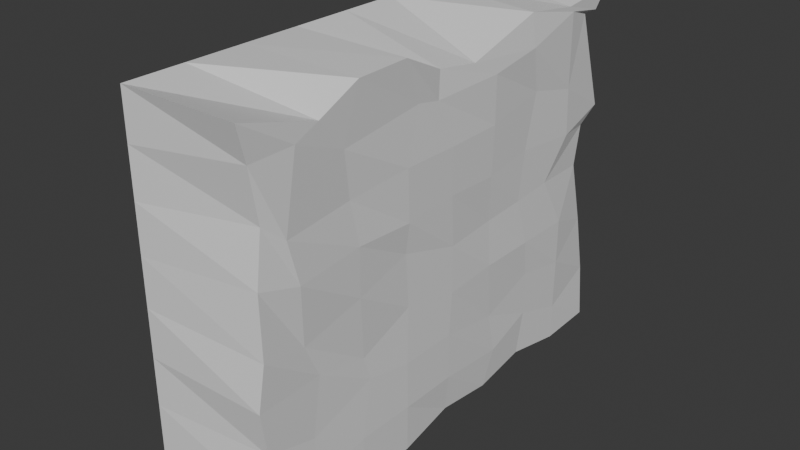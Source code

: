 # Source: bumpywall1.blend  (saved by Blender 4.2.66; exported with 4.5.12 LTS)
import bpy
from mathutils import Matrix  # noqa: F401  (used for matrix-valued properties, if any)

bpy.ops.wm.read_factory_settings(use_empty=True)
scene = bpy.context.scene
scene.name = 'Scene'

# ---- collections
col_collection = bpy.data.collections.new('Collection'); scene.collection.children.link(col_collection)

# ---- materials (node trees are filled in below, after node groups)
mat_material = bpy.data.materials.new('Material')
mat_material.alpha_threshold = 0.0
mat_material.use_transparent_shadow = False
mat_material.roughness = 0.5
mat_material.line_color = (0.0, 0.0, 0.0, 1.0)

# ---- material node trees
mat_material.use_nodes = True; mat_material.node_tree.nodes.clear()
_N = mat_material.node_tree.nodes; _L = mat_material.node_tree.links
n0 = _N.new('ShaderNodeOutputMaterial'); n0.name = 'Material Output'; n0.location = (300, 300)
n1 = _N.new('ShaderNodeBsdfPrincipled'); n1.name = 'Principled BSDF'; n1.location = (10, 300)
n1.inputs[3].default_value = 1.45
_L.new(n1.outputs[0], n0.inputs[0])
n0.is_active_output = True

# ---- world
world_world = bpy.data.worlds.new('World'); scene.world = world_world
world_world.use_nodes = True; world_world.node_tree.nodes.clear()
_N = world_world.node_tree.nodes; _L = world_world.node_tree.links
n0 = _N.new('ShaderNodeOutputWorld'); n0.name = 'World Output'; n0.location = (300, 300)
n1 = _N.new('ShaderNodeBackground'); n1.name = 'Background'; n1.location = (10, 300)
n1.inputs[0].default_value = (0.05088, 0.05088, 0.05088, 1.0)
_L.new(n1.outputs[0], n0.inputs[0])
n0.is_active_output = True
world_world.color = (0.05088, 0.05088, 0.05088)
world_world.sun_shadow_jitter_overblur = 0.0

# ---- meshes
me_cube = bpy.data.meshes.new('Cube')
me_cube.from_pydata([(1.008, 0.9821, 0.969), (0.9744, 1.004, -0.977), (0.9999, -1.0, 1.0), (0.9944, -0.9932, -1.004), (-1.0, 1.0, 1.0), (-1.0, 1.0, -1.0), (-1.0, -1.0, 1.0), (-1.0, -1.0, -1.0), (0.9097, 0.9062, 0.2358), (-1.0, -1.0, 0.0), (1.001, -0.9526, -0.04047), (-1.0, 1.0, 0.0), (-1.0, -1.0, 0.5), (0.9137, 0.8699, 0.8523), (0.9205, -0.9139, 0.541), (-1.0, 1.0, 0.5), (0.94, 0.9984, 0.3194), (0.9295, -0.9422, 0.2721), (-1.0, 1.0, 0.25), (-1.0, -1.0, 0.25), (0.9058, 0.9482, -0.3419), (0.9526, -0.9478, -0.5049), (-1.0, 1.0, -0.5), (-1.0, -1.0, -0.5), (0.9204, 0.9979, -0.6748), (0.9686, -0.9635, -0.7558), (-1.0, 1.0, -0.75), (-1.0, -1.0, -0.75), (-1.0, -1.0, 0.75), (0.9767, 0.924, 0.8595), (0.9564, -0.9567, 0.8157), (-1.0, 1.0, 0.75), (-1.0, 0.0, -1.0), (0.9017, -0.0526, 0.8703), (-1.0, 0.0, 1.0), (0.9475, 0.002541, -0.9464), (0.9855, 0.01625, -0.01926), (-1.0, 0.0, 0.0), (1.005, -0.001454, 0.497), (-1.0, 0.0, 0.5), (-1.0, 0.0, 0.25), (0.9968, 0.0003595, 0.2512), (-1.0, 0.0, -0.5), (1.0, 0.0, -0.5), (1.001, -1.025e-05, -0.7506), (-1.0, 0.0, -0.75), (0.9551, -0.07522, 0.7378), (-1.0, 0.0, 0.75), (-1.0, -1.0, -0.25), (0.899, 0.8784, 0.01349), (0.9842, -0.9807, -0.2694), (-1.0, 1.0, -0.25), (-1.0, 0.0, -0.25), (0.9815, 0.0181, -0.2763), (-1.0, 0.5, 1.0), (0.9257, 0.5027, -0.937), (-1.0, 0.5, 0.0), (-1.0, 0.5, 0.5), (-1.0, 0.5, 0.25), (-1.0, 0.5, -0.5), (-1.0, 0.5, -0.75), (-1.0, 0.5, 0.75), (-1.0, 0.5, -1.0), (0.9327, 0.4931, 0.9657), (0.9661, 0.4415, 0.01014), (0.9602, 0.5321, 0.561), (0.9604, 0.475, 0.2741), (0.969, 0.5224, -0.4512), (0.9661, 0.5259, -0.6939), (1.018, 0.4856, 0.7996), (1.0, 0.5, -0.25), (-1.0, 0.5, -0.25), (-1.0, -0.5, -1.0), (0.9998, -0.4889, 0.9877), (1.0, -0.5, 0.0), (0.9418, -0.527, 0.4718), (1.0, -0.5001, 0.2501), (0.9745, -0.449, -0.4548), (1.0, -0.5, -0.75), (0.9667, -0.554, 0.7114), (-1.0, -0.5, 1.0), (1.0, -0.5, -1.0), (-1.0, -0.5, 0.0), (-1.0, -0.5, 0.5), (-1.0, -0.5, 0.25), (-1.0, -0.5, -0.5), (-1.0, -0.5, -0.75), (-1.0, -0.5, 0.75), (-1.0, -0.5, -0.25), (0.9578, -0.4781, -0.3281), (-1.0, -0.75, -1.0), (0.9891, -0.6684, 0.8796), (0.9467, -0.7609, -0.09048), (1.006, -0.8289, 0.4488), (1.024, -0.7838, 0.2232), (0.9637, -0.7365, -0.5731), (0.9777, -0.7288, -0.8092), (1.011, -0.7766, 0.8276), (0.9619, -0.7001, -0.2664), (-1.0, -0.75, 1.0), (0.9839, -0.8421, -0.971), (-1.0, -0.75, 0.0), (-1.0, -0.75, 0.5), (-1.0, -0.75, 0.25), (-1.0, -0.75, -0.5), (-1.0, -0.75, -0.75), (-1.0, -0.75, 0.75), (-1.0, -0.75, -0.25), (-1.0, -0.25, 1.0), (1.0, -0.25, -1.0), (-1.0, -0.25, 0.0), (-1.0, -0.25, 0.5), (-1.0, -0.25, 0.25), (-1.0, -0.25, -0.5), (-1.0, -0.25, -0.75), (-1.0, -0.25, 0.75), (-1.0, -0.25, -0.25), (-1.0, -0.25, -1.0), (1.002, -0.2582, 0.9939), (0.9509, -0.2466, 0.07468), (1.0, -0.25, 0.5), (0.9958, -0.2413, 0.2309), (1.0, -0.25, -0.5), (1.007, -0.2504, -0.7509), (0.9549, -0.1803, 0.7636), (0.9728, -0.2384, -0.2042), (-1.0, 0.25, -1.0), (0.9477, 0.1315, 0.8386), (0.9477, 0.2525, -0.006831), (1.0, 0.25, 0.5), (0.9923, 0.2425, 0.2393), (0.9601, 0.2752, -0.5643), (0.9855, 0.3071, -0.7874), (1.0, 0.2499, 0.75), (1.0, 0.25, -0.25), (-1.0, 0.25, 1.0), (0.9577, 0.2522, -0.9796), (-1.0, 0.25, 0.0), (-1.0, 0.25, 0.5), (-1.0, 0.25, 0.25), (-1.0, 0.25, -0.5), (-1.0, 0.25, -0.75), (-1.0, 0.25, 0.75), (-1.0, 0.25, -0.25), (-1.0, 0.75, 1.0), (0.9923, 0.7484, -0.9814), (-1.0, 0.75, 0.0), (-1.0, 0.75, 0.5), (-1.0, 0.75, 0.25), (-1.0, 0.75, -0.5), (-1.0, 0.75, -0.75), (-1.0, 0.75, 0.75), (-1.0, 0.75, -0.25), (-1.0, 0.75, -1.0), (0.9832, 0.7297, 0.9283), (0.9631, 0.6314, 0.02754), (1.0, 0.75, 0.5), (0.9947, 0.763, 0.2419), (1.0, 0.75, -0.5), (0.9739, 0.757, -0.7901), (0.9817, 0.7557, 0.8955), (1.001, 0.7497, -0.252)], [], [(91, 99, 6, 2), (30, 2, 6, 28), (151, 144, 4, 31), (90, 100, 3, 7), (97, 91, 2, 30), (31, 4, 0, 29), (51, 11, 8, 49), (98, 92, 10, 50), (152, 146, 11, 51), (50, 10, 9, 48), (18, 15, 13, 16), (94, 93, 14, 17), (148, 147, 15, 18), (17, 14, 12, 19), (10, 17, 19, 9), (146, 148, 18, 11), (92, 94, 17, 10), (11, 18, 16, 8), (25, 21, 23, 27), (150, 149, 22, 26), (96, 95, 21, 25), (26, 22, 20, 24), (5, 26, 24, 1), (100, 96, 25, 3), (153, 150, 26, 5), (3, 25, 27, 7), (15, 31, 29, 13), (93, 97, 30, 14), (147, 151, 31, 15), (14, 30, 28, 12), (111, 115, 47, 39), (129, 133, 46, 38), (117, 114, 45, 32), (136, 132, 44, 35), (132, 131, 43, 44), (114, 113, 42, 45), (128, 130, 41, 36), (110, 112, 40, 37), (112, 111, 39, 40), (130, 129, 38, 41), (116, 110, 37, 52), (134, 128, 36, 53), (133, 127, 33, 46), (126, 136, 35, 32), (115, 108, 34, 47), (127, 135, 34, 33), (131, 134, 53, 43), (113, 116, 52, 42), (21, 50, 48, 23), (149, 152, 51, 22), (95, 98, 50, 21), (22, 51, 49, 20), (140, 143, 71, 59), (158, 161, 70, 67), (154, 144, 54, 63), (153, 145, 55, 62), (160, 154, 63, 69), (161, 155, 64, 70), (157, 156, 65, 66), (155, 157, 66, 64), (159, 158, 67, 68), (145, 159, 68, 55), (156, 160, 69, 65), (138, 142, 61, 57), (126, 141, 60, 62), (141, 140, 59, 60), (137, 139, 58, 56), (139, 138, 57, 58), (143, 137, 56, 71), (142, 135, 54, 61), (122, 125, 89, 77), (104, 107, 88, 85), (106, 99, 80, 87), (107, 101, 82, 88), (103, 102, 83, 84), (101, 103, 84, 82), (105, 104, 85, 86), (90, 105, 86, 72), (102, 106, 87, 83), (120, 124, 79, 75), (109, 123, 78, 81), (123, 122, 77, 78), (119, 121, 76, 74), (121, 120, 75, 76), (125, 119, 74, 89), (124, 118, 73, 79), (117, 109, 81, 72), (118, 108, 80, 73), (12, 28, 106, 102), (7, 27, 105, 90), (27, 23, 104, 105), (9, 19, 103, 101), (19, 12, 102, 103), (48, 9, 101, 107), (28, 6, 99, 106), (23, 48, 107, 104), (77, 89, 98, 95), (75, 79, 97, 93), (81, 78, 96, 100), (78, 77, 95, 96), (74, 76, 94, 92), (76, 75, 93, 94), (89, 74, 92, 98), (79, 73, 91, 97), (72, 81, 100, 90), (73, 80, 99, 91), (33, 34, 108, 118), (32, 35, 109, 117), (46, 33, 118, 124), (53, 36, 119, 125), (41, 38, 120, 121), (36, 41, 121, 119), (44, 43, 122, 123), (35, 44, 123, 109), (38, 46, 124, 120), (43, 53, 125, 122), (85, 88, 116, 113), (87, 80, 108, 115), (88, 82, 110, 116), (84, 83, 111, 112), (82, 84, 112, 110), (86, 85, 113, 114), (72, 86, 114, 117), (83, 87, 115, 111), (47, 34, 135, 142), (52, 37, 137, 143), (40, 39, 138, 139), (37, 40, 139, 137), (45, 42, 140, 141), (32, 45, 141, 126), (39, 47, 142, 138), (42, 52, 143, 140), (67, 70, 134, 131), (63, 54, 135, 127), (62, 55, 136, 126), (69, 63, 127, 133), (70, 64, 128, 134), (66, 65, 129, 130), (64, 66, 130, 128), (68, 67, 131, 132), (55, 68, 132, 136), (65, 69, 133, 129), (13, 29, 160, 156), (1, 24, 159, 145), (24, 20, 158, 159), (8, 16, 157, 155), (16, 13, 156, 157), (49, 8, 155, 161), (29, 0, 154, 160), (5, 1, 145, 153), (0, 4, 144, 154), (20, 49, 161, 158), (59, 71, 152, 149), (57, 61, 151, 147), (62, 60, 150, 153), (60, 59, 149, 150), (56, 58, 148, 146), (58, 57, 147, 148), (71, 56, 146, 152), (61, 54, 144, 151)])
_uv = me_cube.uv_layers.new(name='UVMap')
_uv.uv.foreach_set('vector', [0.625, 0.7188, 0.875, 0.7188, 0.875, 0.75, 0.625, 0.75, 0.5938, 0.75, 0.625, 0.75, 0.625, 1.0, 0.5938, 1.0, 0.5938, 0.2188, 0.625, 0.2188, 0.625, 0.25, 0.5938, 0.25, 0.125, 0.7188, 0.375, 0.7188, 0.375, 0.75, 0.125, 0.75, 0.5938, 0.7188, 0.625, 0.7188, 0.625, 0.75, 0.5938, 0.75, 0.5938, 0.25, 0.625, 0.25, 0.625, 0.5, 0.5938, 0.5, 0.4688, 0.25, 0.5, 0.25, 0.5, 0.5, 0.4688, 0.5, 0.4688, 0.7188, 0.5, 0.7188, 0.5, 0.75, 0.4688, 0.75, 0.4688, 0.2188, 0.5, 0.2188, 0.5, 0.25, 0.4688, 0.25, 0.4688, 0.75, 0.5, 0.75, 0.5, 1.0, 0.4688, 1.0, 0.5312, 0.25, 0.5625, 0.25, 0.5625, 0.5, 0.5312, 0.5, 0.5312, 0.7188, 0.5625, 0.7188, 0.5625, 0.75, 0.5312, 0.75, 0.5312, 0.2188, 0.5625, 0.2188, 0.5625, 0.25, 0.5312, 0.25, 0.5312, 0.75, 0.5625, 0.75, 0.5625, 1.0, 0.5312, 1.0, 0.5, 0.75, 0.5312, 0.75, 0.5312, 1.0, 0.5, 1.0, 0.5, 0.2188, 0.5312, 0.2188, 0.5312, 0.25, 0.5, 0.25, 0.5, 0.7188, 0.5312, 0.7188, 0.5312, 0.75, 0.5, 0.75, 0.5, 0.25, 0.5312, 0.25, 0.5312, 0.5, 0.5, 0.5, 0.4062, 0.75, 0.4375, 0.75, 0.4375, 1.0, 0.4062, 1.0, 0.4062, 0.2188, 0.4375, 0.2188, 0.4375, 0.25, 0.4062, 0.25, 0.4062, 0.7188, 0.4375, 0.7188, 0.4375, 0.75, 0.4062, 0.75, 0.4062, 0.25, 0.4375, 0.25, 0.4375, 0.5, 0.4062, 0.5, 0.375, 0.25, 0.4062, 0.25, 0.4062, 0.5, 0.375, 0.5, 0.375, 0.7188, 0.4062, 0.7188, 0.4062, 0.75, 0.375, 0.75, 0.375, 0.2188, 0.4062, 0.2188, 0.4062, 0.25, 0.375, 0.25, 0.375, 0.75, 0.4062, 0.75, 0.4062, 1.0, 0.375, 1.0, 0.5625, 0.25, 0.5938, 0.25, 0.5938, 0.5, 0.5625, 0.5, 0.5625, 0.7188, 0.5938, 0.7188, 0.5938, 0.75, 0.5625, 0.75, 0.5625, 0.2188, 0.5938, 0.2188, 0.5938, 0.25, 0.5625, 0.25, 0.5625, 0.75, 0.5938, 0.75, 0.5938, 1.0, 0.5625, 1.0, 0.5625, 0.09375, 0.5938, 0.09375, 0.5938, 0.125, 0.5625, 0.125, 0.5625, 0.5938, 0.5938, 0.5938, 0.5938, 0.625, 0.5625, 0.625, 0.375, 0.09375, 0.4062, 0.09375, 0.4062, 0.125, 0.375, 0.125, 0.375, 0.5938, 0.4062, 0.5938, 0.4062, 0.625, 0.375, 0.625, 0.4062, 0.5938, 0.4375, 0.5938, 0.4375, 0.625, 0.4062, 0.625, 0.4062, 0.09375, 0.4375, 0.09375, 0.4375, 0.125, 0.4062, 0.125, 0.5, 0.5938, 0.5312, 0.5938, 0.5312, 0.625, 0.5, 0.625, 0.5, 0.09375, 0.5312, 0.09375, 0.5312, 0.125, 0.5, 0.125, 0.5312, 0.09375, 0.5625, 0.09375, 0.5625, 0.125, 0.5312, 0.125, 0.5312, 0.5938, 0.5625, 0.5938, 0.5625, 0.625, 0.5312, 0.625, 0.4688, 0.09375, 0.5, 0.09375, 0.5, 0.125, 0.4688, 0.125, 0.4688, 0.5938, 0.5, 0.5938, 0.5, 0.625, 0.4688, 0.625, 0.5938, 0.5938, 0.625, 0.5938, 0.625, 0.625, 0.5938, 0.625, 0.125, 0.5938, 0.375, 0.5938, 0.375, 0.625, 0.125, 0.625, 0.5938, 0.09375, 0.625, 0.09375, 0.625, 0.125, 0.5938, 0.125, 0.625, 0.5938, 0.875, 0.5938, 0.875, 0.625, 0.625, 0.625, 0.4375, 0.5938, 0.4688, 0.5938, 0.4688, 0.625, 0.4375, 0.625, 0.4375, 0.09375, 0.4688, 0.09375, 0.4688, 0.125, 0.4375, 0.125, 0.4375, 0.75, 0.4688, 0.75, 0.4688, 1.0, 0.4375, 1.0, 0.4375, 0.2188, 0.4688, 0.2188, 0.4688, 0.25, 0.4375, 0.25, 0.4375, 0.7188, 0.4688, 0.7188, 0.4688, 0.75, 0.4375, 0.75, 0.4375, 0.25, 0.4688, 0.25, 0.4688, 0.5, 0.4375, 0.5, 0.4375, 0.1562, 0.4688, 0.1562, 0.4688, 0.1875, 0.4375, 0.1875, 0.4375, 0.5312, 0.4688, 0.5312, 0.4688, 0.5625, 0.4375, 0.5625, 0.625, 0.5312, 0.875, 0.5312, 0.875, 0.5625, 0.625, 0.5625, 0.125, 0.5312, 0.375, 0.5312, 0.375, 0.5625, 0.125, 0.5625, 0.5938, 0.5312, 0.625, 0.5312, 0.625, 0.5625, 0.5938, 0.5625, 0.4688, 0.5312, 0.5, 0.5312, 0.5, 0.5625, 0.4688, 0.5625, 0.5312, 0.5312, 0.5625, 0.5312, 0.5625, 0.5625, 0.5312, 0.5625, 0.5, 0.5312, 0.5312, 0.5312, 0.5312, 0.5625, 0.5, 0.5625, 0.4062, 0.5312, 0.4375, 0.5312, 0.4375, 0.5625, 0.4062, 0.5625, 0.375, 0.5312, 0.4062, 0.5312, 0.4062, 0.5625, 0.375, 0.5625, 0.5625, 0.5312, 0.5938, 0.5312, 0.5938, 0.5625, 0.5625, 0.5625, 0.5625, 0.1562, 0.5938, 0.1562, 0.5938, 0.1875, 0.5625, 0.1875, 0.375, 0.1562, 0.4062, 0.1562, 0.4062, 0.1875, 0.375, 0.1875, 0.4062, 0.1562, 0.4375, 0.1562, 0.4375, 0.1875, 0.4062, 0.1875, 0.5, 0.1562, 0.5312, 0.1562, 0.5312, 0.1875, 0.5, 0.1875, 0.5312, 0.1562, 0.5625, 0.1562, 0.5625, 0.1875, 0.5312, 0.1875, 0.4688, 0.1562, 0.5, 0.1562, 0.5, 0.1875, 0.4688, 0.1875, 0.5938, 0.1562, 0.625, 0.1562, 0.625, 0.1875, 0.5938, 0.1875, 0.4375, 0.6562, 0.4688, 0.6562, 0.4688, 0.6875, 0.4375, 0.6875, 0.4375, 0.03125, 0.4688, 0.03125, 0.4688, 0.0625, 0.4375, 0.0625, 0.5938, 0.03125, 0.625, 0.03125, 0.625, 0.0625, 0.5938, 0.0625, 0.4688, 0.03125, 0.5, 0.03125, 0.5, 0.0625, 0.4688, 0.0625, 0.5312, 0.03125, 0.5625, 0.03125, 0.5625, 0.0625, 0.5312, 0.0625, 0.5, 0.03125, 0.5312, 0.03125, 0.5312, 0.0625, 0.5, 0.0625, 0.4062, 0.03125, 0.4375, 0.03125, 0.4375, 0.0625, 0.4062, 0.0625, 0.375, 0.03125, 0.4062, 0.03125, 0.4062, 0.0625, 0.375, 0.0625, 0.5625, 0.03125, 0.5938, 0.03125, 0.5938, 0.0625, 0.5625, 0.0625, 0.5625, 0.6562, 0.5938, 0.6562, 0.5938, 0.6875, 0.5625, 0.6875, 0.375, 0.6562, 0.4062, 0.6562, 0.4062, 0.6875, 0.375, 0.6875, 0.4062, 0.6562, 0.4375, 0.6562, 0.4375, 0.6875, 0.4062, 0.6875, 0.5, 0.6562, 0.5312, 0.6562, 0.5312, 0.6875, 0.5, 0.6875, 0.5312, 0.6562, 0.5625, 0.6562, 0.5625, 0.6875, 0.5312, 0.6875, 0.4688, 0.6562, 0.5, 0.6562, 0.5, 0.6875, 0.4688, 0.6875, 0.5938, 0.6562, 0.625, 0.6562, 0.625, 0.6875, 0.5938, 0.6875, 0.125, 0.6562, 0.375, 0.6562, 0.375, 0.6875, 0.125, 0.6875, 0.625, 0.6562, 0.875, 0.6562, 0.875, 0.6875, 0.625, 0.6875, 0.5625, 0.0, 0.5938, 0.0, 0.5938, 0.03125, 0.5625, 0.03125, 0.375, 0.0, 0.4062, 0.0, 0.4062, 0.03125, 0.375, 0.03125, 0.4062, 0.0, 0.4375, 0.0, 0.4375, 0.03125, 0.4062, 0.03125, 0.5, 0.0, 0.5312, 0.0, 0.5312, 0.03125, 0.5, 0.03125, 0.5312, 0.0, 0.5625, 0.0, 0.5625, 0.03125, 0.5312, 0.03125, 0.4688, 0.0, 0.5, 0.0, 0.5, 0.03125, 0.4688, 0.03125, 0.5938, 0.0, 0.625, 0.0, 0.625, 0.03125, 0.5938, 0.03125, 0.4375, 0.0, 0.4688, 0.0, 0.4688, 0.03125, 0.4375, 0.03125, 0.4375, 0.6875, 0.4688, 0.6875, 0.4688, 0.7188, 0.4375, 0.7188, 0.5625, 0.6875, 0.5938, 0.6875, 0.5938, 0.7188, 0.5625, 0.7188, 0.375, 0.6875, 0.4062, 0.6875, 0.4062, 0.7188, 0.375, 0.7188, 0.4062, 0.6875, 0.4375, 0.6875, 0.4375, 0.7188, 0.4062, 0.7188, 0.5, 0.6875, 0.5312, 0.6875, 0.5312, 0.7188, 0.5, 0.7188, 0.5312, 0.6875, 0.5625, 0.6875, 0.5625, 0.7188, 0.5312, 0.7188, 0.4688, 0.6875, 0.5, 0.6875, 0.5, 0.7188, 0.4688, 0.7188, 0.5938, 0.6875, 0.625, 0.6875, 0.625, 0.7188, 0.5938, 0.7188, 0.125, 0.6875, 0.375, 0.6875, 0.375, 0.7188, 0.125, 0.7188, 0.625, 0.6875, 0.875, 0.6875, 0.875, 0.7188, 0.625, 0.7188, 0.625, 0.625, 0.875, 0.625, 0.875, 0.6562, 0.625, 0.6562, 0.125, 0.625, 0.375, 0.625, 0.375, 0.6562, 0.125, 0.6562, 0.5938, 0.625, 0.625, 0.625, 0.625, 0.6562, 0.5938, 0.6562, 0.4688, 0.625, 0.5, 0.625, 0.5, 0.6562, 0.4688, 0.6562, 0.5312, 0.625, 0.5625, 0.625, 0.5625, 0.6562, 0.5312, 0.6562, 0.5, 0.625, 0.5312, 0.625, 0.5312, 0.6562, 0.5, 0.6562, 0.4062, 0.625, 0.4375, 0.625, 0.4375, 0.6562, 0.4062, 0.6562, 0.375, 0.625, 0.4062, 0.625, 0.4062, 0.6562, 0.375, 0.6562, 0.5625, 0.625, 0.5938, 0.625, 0.5938, 0.6562, 0.5625, 0.6562, 0.4375, 0.625, 0.4688, 0.625, 0.4688, 0.6562, 0.4375, 0.6562, 0.4375, 0.0625, 0.4688, 0.0625, 0.4688, 0.09375, 0.4375, 0.09375, 0.5938, 0.0625, 0.625, 0.0625, 0.625, 0.09375, 0.5938, 0.09375, 0.4688, 0.0625, 0.5, 0.0625, 0.5, 0.09375, 0.4688, 0.09375, 0.5312, 0.0625, 0.5625, 0.0625, 0.5625, 0.09375, 0.5312, 0.09375, 0.5, 0.0625, 0.5312, 0.0625, 0.5312, 0.09375, 0.5, 0.09375, 0.4062, 0.0625, 0.4375, 0.0625, 0.4375, 0.09375, 0.4062, 0.09375, 0.375, 0.0625, 0.4062, 0.0625, 0.4062, 0.09375, 0.375, 0.09375, 0.5625, 0.0625, 0.5938, 0.0625, 0.5938, 0.09375, 0.5625, 0.09375, 0.5938, 0.125, 0.625, 0.125, 0.625, 0.1562, 0.5938, 0.1562, 0.4688, 0.125, 0.5, 0.125, 0.5, 0.1562, 0.4688, 0.1562, 0.5312, 0.125, 0.5625, 0.125, 0.5625, 0.1562, 0.5312, 0.1562, 0.5, 0.125, 0.5312, 0.125, 0.5312, 0.1562, 0.5, 0.1562, 0.4062, 0.125, 0.4375, 0.125, 0.4375, 0.1562, 0.4062, 0.1562, 0.375, 0.125, 0.4062, 0.125, 0.4062, 0.1562, 0.375, 0.1562, 0.5625, 0.125, 0.5938, 0.125, 0.5938, 0.1562, 0.5625, 0.1562, 0.4375, 0.125, 0.4688, 0.125, 0.4688, 0.1562, 0.4375, 0.1562, 0.4375, 0.5625, 0.4688, 0.5625, 0.4688, 0.5938, 0.4375, 0.5938, 0.625, 0.5625, 0.875, 0.5625, 0.875, 0.5938, 0.625, 0.5938, 0.125, 0.5625, 0.375, 0.5625, 0.375, 0.5938, 0.125, 0.5938, 0.5938, 0.5625, 0.625, 0.5625, 0.625, 0.5938, 0.5938, 0.5938, 0.4688, 0.5625, 0.5, 0.5625, 0.5, 0.5938, 0.4688, 0.5938, 0.5312, 0.5625, 0.5625, 0.5625, 0.5625, 0.5938, 0.5312, 0.5938, 0.5, 0.5625, 0.5312, 0.5625, 0.5312, 0.5938, 0.5, 0.5938, 0.4062, 0.5625, 0.4375, 0.5625, 0.4375, 0.5938, 0.4062, 0.5938, 0.375, 0.5625, 0.4062, 0.5625, 0.4062, 0.5938, 0.375, 0.5938, 0.5625, 0.5625, 0.5938, 0.5625, 0.5938, 0.5938, 0.5625, 0.5938, 0.5625, 0.5, 0.5938, 0.5, 0.5938, 0.5312, 0.5625, 0.5312, 0.375, 0.5, 0.4062, 0.5, 0.4062, 0.5312, 0.375, 0.5312, 0.4062, 0.5, 0.4375, 0.5, 0.4375, 0.5312, 0.4062, 0.5312, 0.5, 0.5, 0.5312, 0.5, 0.5312, 0.5312, 0.5, 0.5312, 0.5312, 0.5, 0.5625, 0.5, 0.5625, 0.5312, 0.5312, 0.5312, 0.4688, 0.5, 0.5, 0.5, 0.5, 0.5312, 0.4688, 0.5312, 0.5938, 0.5, 0.625, 0.5, 0.625, 0.5312, 0.5938, 0.5312, 0.125, 0.5, 0.375, 0.5, 0.375, 0.5312, 0.125, 0.5312, 0.625, 0.5, 0.875, 0.5, 0.875, 0.5312, 0.625, 0.5312, 0.4375, 0.5, 0.4688, 0.5, 0.4688, 0.5312, 0.4375, 0.5312, 0.4375, 0.1875, 0.4688, 0.1875, 0.4688, 0.2188, 0.4375, 0.2188, 0.5625, 0.1875, 0.5938, 0.1875, 0.5938, 0.2188, 0.5625, 0.2188, 0.375, 0.1875, 0.4062, 0.1875, 0.4062, 0.2188, 0.375, 0.2188, 0.4062, 0.1875, 0.4375, 0.1875, 0.4375, 0.2188, 0.4062, 0.2188, 0.5, 0.1875, 0.5312, 0.1875, 0.5312, 0.2188, 0.5, 0.2188, 0.5312, 0.1875, 0.5625, 0.1875, 0.5625, 0.2188, 0.5312, 0.2188, 0.4688, 0.1875, 0.5, 0.1875, 0.5, 0.2188, 0.4688, 0.2188, 0.5938, 0.1875, 0.625, 0.1875, 0.625, 0.2188, 0.5938, 0.2188])
me_cube.materials.append(mat_material)
me_cube.use_mirror_vertex_groups = False
me_cube.update()

# ---- objects
ob_cube = bpy.data.objects.new('Cube', me_cube)

# ---- transforms, parenting, visibility, modifiers, constraints
ob_cube.location = (0.0, 0.0, 0.0)
ob_cube.scale = (0.8642, 3.464, 2.72)
ob_cube.lock_rotations_4d = False
ob_cube.empty_display_type = 'ARROWS'
ob_cube.lineart.crease_threshold = 0.0

# ---- collection membership
col_collection.objects.link(ob_cube)

# ---- scene / render settings (as saved in the file)
scene.frame_start = 1; scene.frame_end = 250; scene.frame_set(1)
scene.render.engine = 'BLENDER_EEVEE_NEXT'
bpy.context.view_layer.update()

# ---- added for rendering (the .blend has no active camera and no usable light): camera, sun
cam_auto = bpy.data.cameras.new('AutoCamera')
cam_auto.lens = 50.0
cam_auto.sensor_width = 36.0
cam_auto.clip_end = 1000.0
ob_auto_camera = bpy.data.objects.new('AutoCamera', cam_auto)
scene.collection.objects.link(ob_auto_camera)
ob_auto_camera.location = (8.33494, -9.98313, 6.65426)
ob_auto_camera.rotation_euler = (1.09748, -7.21219e-08, 0.694738)
scene.camera = ob_auto_camera
light_auto_sun = bpy.data.lights.new('AutoSun', 'SUN')
light_auto_sun.energy = 3.0
light_auto_sun.angle = 0.0523599
ob_auto_sun = bpy.data.objects.new('AutoSun', light_auto_sun)
scene.collection.objects.link(ob_auto_sun)
ob_auto_sun.rotation_euler = (0.872665, 0.174533, 0.523599)
bpy.context.view_layer.update()
